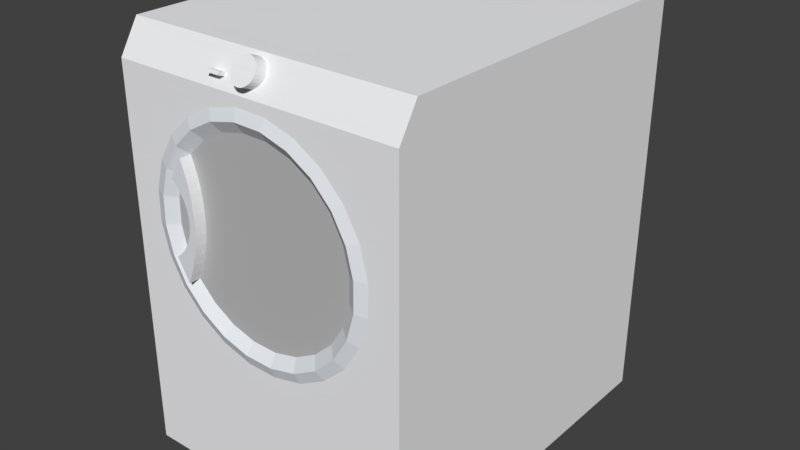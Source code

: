 # Source: Dryer_Generic.blend  (saved by Blender 3.0.42; exported with 4.5.12 LTS)
import bpy
from mathutils import Matrix  # noqa: F401  (used for matrix-valued properties, if any)

bpy.ops.wm.read_factory_settings(use_empty=True)
scene = bpy.context.scene
scene.name = 'Scene'

# ---- collections
col_collection_1 = bpy.data.collections.new('Collection 1'); scene.collection.children.link(col_collection_1)

# ---- materials (node trees are filled in below, after node groups)
mat_coolgray = bpy.data.materials.new('CoolGray')
mat_coolgray.alpha_threshold = 0.0
mat_coolgray.diffuse_color = (0.8824, 0.8863, 0.902, 1.0)
mat_coolgray.specular_color = (0.3294, 0.3294, 0.3294)
mat_coolgray.roughness = 0.5
mat_metal_al = bpy.data.materials.new('Metal_Al')
mat_metal_al.alpha_threshold = 0.0
mat_metal_al.diffuse_color = (0.7922, 0.8196, 0.8588, 1.0)
mat_metal_al.specular_color = (0.3294, 0.3294, 0.3294)
mat_metal_al.roughness = 0.5
mat_transluc = bpy.data.materials.new('Transluc')
mat_transluc.alpha_threshold = 0.0
mat_transluc.diffuse_color = (0.502, 0.502, 0.502, 1.0)
mat_transluc.specular_color = (0.3294, 0.3294, 0.3294)
mat_transluc.roughness = 0.5

# ---- material node trees

# ---- world
world_world = bpy.data.worlds.new('World'); scene.world = world_world
world_world.color = (0.05088, 0.05088, 0.05088)
world_world.use_sun_shadow = False
world_world.sun_shadow_jitter_overblur = 0.0
world_world.cycles.sampling_method = 'MANUAL'

# ---- meshes
me_dryer1 = bpy.data.meshes.new('Dryer1')
me_dryer1.from_pydata([(19.86, -23.34, 23.79), (20.39, -23.59, 21.6), (19.86, -23.59, 23.79), (20.39, -23.34, 21.6), (21.26, -23.34, 21.69), (20.39, -23.34, 21.6), (19.86, -23.34, 23.79), (20.34, -23.34, 19.34), (21.2, -23.34, 19.21), (19.71, -23.34, 17.18), (20.5, -23.34, 16.83), (18.54, -23.34, 15.26), (19.21, -23.34, 14.71), (16.91, -23.34, 13.7), (17.42, -23.34, 13.0), (14.93, -23.34, 12.62), (12.74, -23.34, 12.09), (15.24, -23.34, 11.81), (7.973, -23.34, 11.98), (10.35, -23.34, 11.28), (12.83, -23.34, 11.22), (15.24, -23.34, 11.81), (12.74, -23.59, 12.09), (12.83, -23.34, 11.22), (14.93, -23.59, 12.62), (17.42, -23.34, 13.0), (14.93, -23.59, 12.62), (15.24, -23.34, 11.81), (16.91, -23.59, 13.7), (19.21, -23.34, 14.71), (16.91, -23.59, 13.7), (17.42, -23.34, 13.0), (18.54, -23.59, 15.26), (20.5, -23.34, 16.83), (18.54, -23.59, 15.26), (19.21, -23.34, 14.71), (19.71, -23.59, 17.18), (21.2, -23.34, 19.21), (19.71, -23.59, 17.18), (20.5, -23.34, 16.83), (20.34, -23.59, 19.34), (21.26, -23.34, 21.69), (20.34, -23.59, 19.34), (21.2, -23.34, 19.21), (20.39, -23.59, 21.6), (21.26, -23.34, 21.69), (19.86, -23.59, 23.79), (20.39, -23.59, 21.6), (20.67, -23.34, 24.1), (20.67, -23.34, 24.1), (18.78, -23.34, 25.76), (19.86, -23.59, 23.79), (18.78, -23.34, 25.76), (19.86, -23.34, 23.79), (18.78, -23.59, 25.76), (20.67, -23.34, 24.1), (18.78, -23.59, 25.76), (19.86, -23.59, 23.79), (19.48, -23.34, 26.28), (19.48, -23.34, 26.28), (17.22, -23.34, 27.39), (18.78, -23.59, 25.76), (17.22, -23.34, 27.39), (18.78, -23.34, 25.76), (17.22, -23.59, 27.39), (18.78, -23.59, 25.76), (16.66, -23.09, 26.69), (17.22, -23.59, 27.39), (18.05, -23.09, 25.23), (19.86, -23.59, 23.79), (18.05, -23.09, 25.23), (18.78, -23.59, 25.76), (19.02, -23.09, 23.46), (20.39, -23.59, 21.6), (19.02, -23.09, 23.46), (19.86, -23.59, 23.79), (19.5, -23.09, 21.5), (20.39, -23.59, 21.6), (19.45, -23.09, 19.48), (19.5, -23.09, 21.5), (20.34, -23.59, 19.34), (20.39, -23.34, 21.6), (20.34, -23.59, 19.34), (20.39, -23.59, 21.6), (20.34, -23.34, 19.34), (20.34, -23.34, 19.34), (19.71, -23.59, 17.18), (20.34, -23.59, 19.34), (19.71, -23.34, 17.18), (19.71, -23.34, 17.18), (18.54, -23.59, 15.26), (19.71, -23.59, 17.18), (18.54, -23.34, 15.26), (16.91, -23.34, 13.7), (18.54, -23.59, 15.26), (18.54, -23.34, 15.26), (16.91, -23.59, 13.7), (14.93, -23.34, 12.62), (16.91, -23.59, 13.7), (16.91, -23.34, 13.7), (14.93, -23.59, 12.62), (12.74, -23.34, 12.09), (14.93, -23.59, 12.62), (14.93, -23.34, 12.62), (12.74, -23.59, 12.09), (10.49, -23.34, 12.14), (12.74, -23.59, 12.09), (12.74, -23.34, 12.09), (10.49, -23.59, 12.14), (8.324, -23.34, 12.77), (10.49, -23.59, 12.14), (10.49, -23.34, 12.14), (8.324, -23.59, 12.77), (6.399, -23.34, 13.95), (8.324, -23.59, 12.77), (8.324, -23.34, 12.77), (6.399, -23.59, 13.95), (6.399, -23.34, 13.95), (4.843, -23.59, 15.57), (6.399, -23.59, 13.95), (4.843, -23.34, 15.57), (6.399, -23.34, 13.95), (4.142, -23.34, 15.06), (4.843, -23.34, 15.57), (5.855, -23.34, 13.27), (8.324, -23.34, 12.77), (10.49, -23.34, 12.14), (23.62, -23.34, 0.0), (9.537e-07, -23.34, 0.0), (2.952, -23.34, 17.24), (2.366, -23.34, 19.65), (9.537e-07, -23.34, 30.92), (9.537e-07, -21.1, 33.46), (9.537e-07, -23.34, 0.0), (9.537e-07, -23.34, 30.92), (9.537e-07, -1.907e-06, 0.0), (9.537e-07, -1.907e-06, 33.46), (23.62, -21.1, 33.46), (9.537e-07, -1.907e-06, 33.46), (9.537e-07, -21.1, 33.46), (23.62, -1.907e-06, 33.46), (23.62, -21.1, 33.46), (23.62, -1.907e-06, 0.0), (23.62, -1.907e-06, 33.46), (23.62, -23.34, 30.92), (23.62, -23.34, 0.0), (23.62, -23.34, 30.92), (10.49, -23.59, 12.14), (7.973, -23.34, 11.98), (10.35, -23.34, 11.28), (8.324, -23.59, 12.77), (8.324, -23.59, 12.77), (10.62, -23.09, 13.03), (10.49, -23.59, 12.14), (8.686, -23.09, 13.59), (6.399, -23.59, 13.95), (8.686, -23.09, 13.59), (8.324, -23.59, 12.77), (6.961, -23.09, 14.64), (4.843, -23.59, 15.57), (6.961, -23.09, 14.64), (6.399, -23.59, 13.95), (5.567, -23.09, 16.1), (3.762, -23.59, 17.55), (5.567, -23.09, 16.1), (4.843, -23.59, 15.57), (4.598, -23.09, 17.88), (3.23, -23.59, 19.74), (4.598, -23.09, 17.88), (3.762, -23.59, 17.55), (4.121, -23.09, 19.84), (3.282, -23.59, 21.99), (4.121, -23.09, 19.84), (3.23, -23.59, 19.74), (4.168, -23.09, 21.86), (3.282, -23.59, 21.99), (4.736, -23.09, 23.79), (4.168, -23.09, 21.86), (3.915, -23.59, 24.16), (3.282, -23.34, 21.99), (3.915, -23.59, 24.16), (3.282, -23.59, 21.99), (3.915, -23.34, 24.16), (3.282, -23.34, 21.99), (2.424, -23.34, 22.13), (3.915, -23.34, 24.16), (3.23, -23.34, 19.74), (3.762, -23.34, 17.55), (4.843, -23.59, 15.57), (2.952, -23.34, 17.24), (4.142, -23.34, 15.06), (3.762, -23.59, 17.55), (4.843, -23.34, 15.57), (3.762, -23.59, 17.55), (4.843, -23.59, 15.57), (3.762, -23.34, 17.55), (3.762, -23.34, 17.55), (3.23, -23.59, 19.74), (3.762, -23.59, 17.55), (3.23, -23.34, 19.74), (3.23, -23.34, 19.74), (3.282, -23.59, 21.99), (3.23, -23.59, 19.74), (3.282, -23.34, 21.99), (2.424, -23.34, 22.13), (3.23, -23.59, 19.74), (3.282, -23.59, 21.99), (2.366, -23.34, 19.65), (3.121, -23.34, 24.51), (4.41, -23.34, 26.63), (6.204, -23.34, 28.34), (8.38, -23.34, 29.53), (10.79, -23.34, 30.11), (13.27, -23.34, 30.06), (15.65, -23.34, 29.36), (17.77, -23.34, 28.07), (15.3, -23.34, 28.57), (17.22, -23.34, 27.39), (15.3, -23.59, 28.57), (15.3, -23.34, 28.57), (17.22, -23.59, 27.39), (17.77, -23.34, 28.07), (15.3, -23.59, 28.57), (17.22, -23.59, 27.39), (15.65, -23.34, 29.36), (13.14, -23.34, 29.2), (15.3, -23.34, 28.57), (13.14, -23.59, 29.2), (13.14, -23.34, 29.2), (15.3, -23.59, 28.57), (15.3, -23.59, 28.57), (13.0, -23.09, 28.31), (13.14, -23.59, 29.2), (14.94, -23.09, 27.74), (17.22, -23.59, 27.39), (14.94, -23.09, 27.74), (15.3, -23.59, 28.57), (16.66, -23.09, 26.69), (16.66, -23.09, 26.69), (7.246, -23.09, 26.91), (14.94, -23.09, 27.74), (5.786, -23.09, 25.52), (18.05, -23.09, 25.23), (6.072, -23.09, 24.76), (6.305, -23.09, 23.99), (19.02, -23.09, 23.46), (6.483, -23.09, 23.2), (6.605, -23.09, 22.4), (6.671, -23.09, 21.6), (19.5, -23.09, 21.5), (6.681, -23.09, 20.79), (6.634, -23.09, 19.98), (19.45, -23.09, 19.48), (6.53, -23.09, 19.18), (6.371, -23.09, 18.39), (6.157, -23.09, 17.61), (18.89, -23.09, 17.54), (5.888, -23.09, 16.85), (5.567, -23.09, 16.1), (17.84, -23.09, 15.82), (6.961, -23.09, 14.64), (16.38, -23.09, 14.43), (8.686, -23.09, 13.59), (14.6, -23.09, 13.46), (10.62, -23.09, 13.03), (12.64, -23.09, 12.98), (14.93, -23.59, 12.62), (12.64, -23.09, 12.98), (14.6, -23.09, 13.46), (12.74, -23.59, 12.09), (10.49, -23.59, 12.14), (12.64, -23.09, 12.98), (12.74, -23.59, 12.09), (10.62, -23.09, 13.03), (10.35, -23.34, 11.28), (12.74, -23.59, 12.09), (10.49, -23.59, 12.14), (12.83, -23.34, 11.22), (14.6, -23.09, 13.46), (16.91, -23.59, 13.7), (14.93, -23.59, 12.62), (16.38, -23.09, 14.43), (16.38, -23.09, 14.43), (18.54, -23.59, 15.26), (16.91, -23.59, 13.7), (17.84, -23.09, 15.82), (17.84, -23.09, 15.82), (19.71, -23.59, 17.18), (18.54, -23.59, 15.26), (18.89, -23.09, 17.54), (18.89, -23.09, 17.54), (20.34, -23.59, 19.34), (19.71, -23.59, 17.18), (19.45, -23.09, 19.48), (5.567, -23.84, 16.1), (5.888, -23.09, 16.85), (5.567, -23.09, 16.1), (5.888, -23.84, 16.85), (4.598, -23.84, 17.88), (5.888, -23.84, 16.85), (5.567, -23.84, 16.1), (6.157, -23.84, 17.61), (6.371, -23.84, 18.39), (5.041, -23.84, 18.24), (4.598, -23.84, 17.88), (5.041, -23.09, 18.24), (5.041, -23.84, 18.24), (4.598, -23.09, 17.88), (4.598, -23.84, 17.88), (5.567, -23.09, 16.1), (4.598, -23.09, 17.88), (5.567, -23.84, 16.1), (4.121, -23.09, 19.84), (5.041, -23.09, 18.24), (4.598, -23.09, 17.88), (5.422, -23.09, 18.67), (5.732, -23.09, 19.15), (5.963, -23.09, 19.68), (6.109, -23.09, 20.23), (4.168, -23.09, 21.86), (6.167, -23.09, 20.8), (6.135, -23.09, 21.37), (6.015, -23.09, 21.93), (4.736, -23.09, 23.79), (5.809, -23.09, 22.47), (5.522, -23.09, 22.96), (5.161, -23.09, 23.41), (4.736, -23.09, 23.79), (5.161, -23.84, 23.41), (5.161, -23.09, 23.41), (4.736, -23.84, 23.79), (4.736, -23.09, 23.79), (5.786, -23.84, 25.52), (4.736, -23.84, 23.79), (5.786, -23.09, 25.52), (3.915, -23.59, 24.16), (5.786, -23.09, 25.52), (4.736, -23.09, 23.79), (5.087, -23.59, 26.08), (3.915, -23.34, 24.16), (5.087, -23.59, 26.08), (3.915, -23.59, 24.16), (5.087, -23.34, 26.08), (5.087, -23.34, 26.08), (2.424, -23.34, 22.13), (3.915, -23.59, 24.16), (3.121, -23.34, 24.51), (3.282, -23.59, 21.99), (5.087, -23.59, 26.08), (3.121, -23.34, 24.51), (3.915, -23.59, 24.16), (4.41, -23.34, 26.63), (6.717, -23.59, 27.64), (4.41, -23.34, 26.63), (5.087, -23.59, 26.08), (6.204, -23.34, 28.34), (8.694, -23.59, 28.72), (6.204, -23.34, 28.34), (6.717, -23.59, 27.64), (8.38, -23.34, 29.53), (10.88, -23.59, 29.25), (8.38, -23.34, 29.53), (8.694, -23.59, 28.72), (10.79, -23.34, 30.11), (10.88, -23.59, 29.25), (13.27, -23.34, 30.06), (10.79, -23.34, 30.11), (13.14, -23.59, 29.2), (10.88, -23.59, 29.25), (13.14, -23.34, 29.2), (13.14, -23.59, 29.2), (10.88, -23.34, 29.25), (8.694, -23.59, 28.72), (10.88, -23.34, 29.25), (10.88, -23.59, 29.25), (8.694, -23.34, 28.72), (6.717, -23.59, 27.64), (8.694, -23.34, 28.72), (8.694, -23.59, 28.72), (6.717, -23.34, 27.64), (5.087, -23.59, 26.08), (6.717, -23.34, 27.64), (6.717, -23.59, 27.64), (5.087, -23.34, 26.08), (6.717, -23.34, 27.64), (8.694, -23.34, 28.72), (10.88, -23.34, 29.25), (13.14, -23.59, 29.2), (15.65, -23.34, 29.36), (13.27, -23.34, 30.06), (15.3, -23.59, 28.57), (7.246, -23.09, 26.91), (5.087, -23.59, 26.08), (6.717, -23.59, 27.64), (5.786, -23.09, 25.52), (6.717, -23.59, 27.64), (9.018, -23.09, 27.88), (7.246, -23.09, 26.91), (8.694, -23.59, 28.72), (8.694, -23.59, 28.72), (10.98, -23.09, 28.36), (9.018, -23.09, 27.88), (10.88, -23.59, 29.25), (13.14, -23.59, 29.2), (10.98, -23.09, 28.36), (10.88, -23.59, 29.25), (13.0, -23.09, 28.31), (13.0, -23.09, 28.31), (9.018, -23.09, 27.88), (10.98, -23.09, 28.36), (5.786, -23.09, 25.52), (6.072, -23.84, 24.76), (5.786, -23.84, 25.52), (6.072, -23.09, 24.76), (6.072, -23.09, 24.76), (6.305, -23.84, 23.99), (6.072, -23.84, 24.76), (6.305, -23.09, 23.99), (6.305, -23.09, 23.99), (6.483, -23.84, 23.2), (6.305, -23.84, 23.99), (6.483, -23.09, 23.2), (6.483, -23.09, 23.2), (6.605, -23.84, 22.4), (6.483, -23.84, 23.2), (6.605, -23.09, 22.4), (6.605, -23.09, 22.4), (6.671, -23.84, 21.6), (6.605, -23.84, 22.4), (6.671, -23.09, 21.6), (6.671, -23.09, 21.6), (6.681, -23.84, 20.79), (6.671, -23.84, 21.6), (6.681, -23.09, 20.79), (6.681, -23.09, 20.79), (6.634, -23.84, 19.98), (6.681, -23.84, 20.79), (6.634, -23.09, 19.98), (6.634, -23.09, 19.98), (6.53, -23.84, 19.18), (6.634, -23.84, 19.98), (6.53, -23.09, 19.18), (6.53, -23.09, 19.18), (6.371, -23.84, 18.39), (6.53, -23.84, 19.18), (6.371, -23.09, 18.39), (6.371, -23.09, 18.39), (6.157, -23.84, 17.61), (6.371, -23.84, 18.39), (6.157, -23.09, 17.61), (6.157, -23.09, 17.61), (5.888, -23.84, 16.85), (6.157, -23.84, 17.61), (5.888, -23.09, 16.85), (5.422, -23.84, 18.67), (6.53, -23.84, 19.18), (5.041, -23.09, 18.24), (5.422, -23.84, 18.67), (5.041, -23.84, 18.24), (5.422, -23.09, 18.67), (5.422, -23.09, 18.67), (5.732, -23.84, 19.15), (5.422, -23.84, 18.67), (5.732, -23.09, 19.15), (5.732, -23.09, 19.15), (5.963, -23.84, 19.68), (5.732, -23.84, 19.15), (5.963, -23.09, 19.68), (5.963, -23.09, 19.68), (6.109, -23.84, 20.23), (5.963, -23.84, 19.68), (6.109, -23.09, 20.23), (6.109, -23.09, 20.23), (6.167, -23.84, 20.8), (6.109, -23.84, 20.23), (6.167, -23.09, 20.8), (6.167, -23.09, 20.8), (6.135, -23.84, 21.37), (6.167, -23.84, 20.8), (6.135, -23.09, 21.37), (6.135, -23.09, 21.37), (6.015, -23.84, 21.93), (6.135, -23.84, 21.37), (6.015, -23.09, 21.93), (6.015, -23.09, 21.93), (5.809, -23.84, 22.47), (6.015, -23.84, 21.93), (5.809, -23.09, 22.47), (5.809, -23.09, 22.47), (5.522, -23.84, 22.96), (5.809, -23.84, 22.47), (5.522, -23.09, 22.96), (5.522, -23.09, 22.96), (5.161, -23.84, 23.41), (5.522, -23.84, 22.96), (5.161, -23.09, 23.41), (6.483, -23.84, 23.2), (5.522, -23.84, 22.96), (5.161, -23.84, 23.41), (5.809, -23.84, 22.47), (6.605, -23.84, 22.4), (6.015, -23.84, 21.93), (6.671, -23.84, 21.6), (6.135, -23.84, 21.37), (6.167, -23.84, 20.8), (6.681, -23.84, 20.79), (6.109, -23.84, 20.23), (6.634, -23.84, 19.98), (5.963, -23.84, 19.68), (5.732, -23.84, 19.15), (6.305, -23.84, 23.99), (4.736, -23.84, 23.79), (5.786, -23.84, 25.52), (6.072, -23.84, 24.76), (17.22, -23.59, 27.39), (19.48, -23.34, 26.28), (17.77, -23.34, 28.07), (18.78, -23.59, 25.76), (9.537e-07, -21.1, 33.46), (23.62, -23.34, 30.92), (9.537e-07, -23.34, 30.92), (23.62, -21.1, 33.46), (23.62, -22.09, 33.46), (9.537e-07, -22.09, 33.46), (9.537e-07, -22.09, 33.46), (2.827, -23.17, 31.27), (9.537e-07, -23.34, 30.92), (9.537e-07, -22.09, 33.46), (23.62, -23.34, 30.92), (5.077, -23.17, 31.27), (11.7, -23.1, 31.41), (20.12, -22.94, 31.74), (23.62, -22.09, 33.46), (20.12, -22.38, 32.87), (17.87, -22.38, 32.87), (17.87, -22.94, 31.74), (12.41, -22.97, 31.67), (12.2, -23.04, 31.53), (11.96, -23.08, 31.44), (11.7, -23.1, 31.41), (11.96, -23.76, 31.77), (11.96, -23.08, 31.44), (11.7, -23.77, 31.74), (11.44, -23.08, 31.44), (11.7, -23.77, 31.74), (11.7, -23.1, 31.41), (11.44, -23.76, 31.77), (11.2, -23.04, 31.53), (11.44, -23.76, 31.77), (11.44, -23.08, 31.44), (11.2, -23.71, 31.86), (11.0, -22.97, 31.67), (11.2, -23.71, 31.86), (11.2, -23.04, 31.53), (11.0, -23.64, 32.0), (11.0, -22.97, 31.67), (10.84, -23.55, 32.19), (11.0, -23.64, 32.0), (10.84, -22.88, 31.86), (11.0, -22.97, 31.67), (9.519, -22.86, 31.89), (10.84, -22.88, 31.86), (9.519, -22.98, 31.66), (11.2, -23.04, 31.53), (8.519, -22.98, 31.66), (11.44, -23.08, 31.44), (5.077, -22.39, 32.84), (2.827, -22.39, 32.84), (11.0, -22.35, 32.94), (11.2, -22.28, 33.09), (11.44, -22.23, 33.18), (11.7, -22.22, 33.21), (11.96, -22.23, 33.18), (12.2, -22.28, 33.09), (12.41, -22.35, 32.94), (12.57, -22.44, 32.76), (12.67, -22.54, 32.54), (12.7, -22.66, 32.31), (12.67, -22.77, 32.08), (12.57, -22.88, 31.86), (12.41, -22.97, 31.67), (12.57, -23.55, 32.19), (12.57, -22.88, 31.86), (12.41, -23.64, 32.0), (12.2, -23.04, 31.53), (12.41, -23.64, 32.0), (12.41, -22.97, 31.67), (12.2, -23.71, 31.86), (11.96, -23.08, 31.44), (12.2, -23.71, 31.86), (12.2, -23.04, 31.53), (11.96, -23.76, 31.77), (11.96, -23.76, 31.77), (11.2, -23.71, 31.86), (12.2, -23.71, 31.86), (11.44, -23.76, 31.77), (11.7, -23.77, 31.74), (11.0, -23.64, 32.0), (12.41, -23.64, 32.0), (10.84, -23.55, 32.19), (12.57, -23.55, 32.19), (10.74, -23.45, 32.41), (10.84, -22.88, 31.86), (10.74, -23.45, 32.41), (10.84, -23.55, 32.19), (10.74, -22.77, 32.08), (10.74, -22.77, 32.08), (9.269, -22.86, 31.89), (9.019, -22.86, 31.89), (8.769, -22.86, 31.89), (8.519, -22.86, 31.89), (8.519, -23.31, 32.11), (8.519, -22.98, 31.66), (8.519, -22.86, 31.89), (8.519, -23.42, 31.88), (8.769, -23.31, 32.11), (8.519, -23.42, 31.88), (8.519, -23.31, 32.11), (8.769, -23.42, 31.88), (9.019, -23.42, 31.88), (9.019, -23.31, 32.11), (8.769, -23.31, 32.11), (9.019, -22.86, 31.89), (9.019, -23.31, 32.11), (8.769, -22.86, 31.89), (8.519, -23.31, 32.11), (8.519, -22.86, 31.89), (9.269, -22.86, 31.89), (9.269, -23.31, 32.11), (9.519, -22.86, 31.89), (9.519, -23.31, 32.11), (9.519, -22.98, 31.66), (9.519, -23.31, 32.11), (9.519, -22.86, 31.89), (9.519, -23.42, 31.88), (9.269, -22.98, 31.66), (9.519, -23.42, 31.88), (9.519, -22.98, 31.66), (9.269, -23.42, 31.88), (9.019, -22.98, 31.66), (9.019, -23.42, 31.88), (8.769, -22.98, 31.66), (8.769, -23.42, 31.88), (8.519, -22.98, 31.66), (8.519, -23.42, 31.88), (8.769, -22.98, 31.66), (9.019, -22.98, 31.66), (9.269, -22.98, 31.66), (9.269, -23.42, 31.88), (9.269, -23.31, 32.11), (9.519, -23.42, 31.88), (9.519, -23.31, 32.11), (10.7, -22.66, 32.31), (10.74, -22.54, 32.54), (10.84, -22.44, 32.76), (11.0, -23.02, 33.27), (10.84, -22.44, 32.76), (11.0, -22.35, 32.94), (10.84, -23.11, 33.09), (12.57, -23.11, 33.09), (10.84, -23.11, 33.09), (11.0, -23.02, 33.27), (12.67, -23.22, 32.87), (10.74, -23.22, 32.87), (12.7, -23.33, 32.64), (10.7, -23.33, 32.64), (12.67, -23.45, 32.41), (12.67, -23.45, 32.41), (12.57, -22.88, 31.86), (12.57, -23.55, 32.19), (12.67, -22.77, 32.08), (12.7, -23.33, 32.64), (12.67, -22.77, 32.08), (12.67, -23.45, 32.41), (12.7, -22.66, 32.31), (12.67, -23.22, 32.87), (12.7, -22.66, 32.31), (12.7, -23.33, 32.64), (12.67, -22.54, 32.54), (12.57, -23.11, 33.09), (12.67, -22.54, 32.54), (12.67, -23.22, 32.87), (12.57, -22.44, 32.76), (12.41, -23.02, 33.27), (12.57, -22.44, 32.76), (12.57, -23.11, 33.09), (12.41, -22.35, 32.94), (12.2, -22.95, 33.42), (12.41, -22.35, 32.94), (12.41, -23.02, 33.27), (12.2, -22.28, 33.09), (11.96, -22.91, 33.51), (12.2, -22.28, 33.09), (12.2, -22.95, 33.42), (11.96, -22.23, 33.18), (11.7, -22.89, 33.54), (11.96, -22.23, 33.18), (11.96, -22.91, 33.51), (11.7, -22.22, 33.21), (11.44, -22.91, 33.51), (11.7, -22.22, 33.21), (11.7, -22.89, 33.54), (11.44, -22.23, 33.18), (11.2, -22.95, 33.42), (11.44, -22.23, 33.18), (11.44, -22.91, 33.51), (11.2, -22.28, 33.09), (11.0, -23.02, 33.27), (11.2, -22.28, 33.09), (11.2, -22.95, 33.42), (11.0, -22.35, 32.94), (12.41, -23.02, 33.27), (11.2, -22.95, 33.42), (12.2, -22.95, 33.42), (11.44, -22.91, 33.51), (11.96, -22.91, 33.51), (11.7, -22.89, 33.54), (10.74, -22.77, 32.08), (10.7, -23.33, 32.64), (10.74, -23.45, 32.41), (10.7, -22.66, 32.31), (10.7, -22.66, 32.31), (10.74, -23.22, 32.87), (10.7, -23.33, 32.64), (10.74, -22.54, 32.54), (10.74, -22.54, 32.54), (10.84, -23.11, 33.09), (10.74, -23.22, 32.87), (10.84, -22.44, 32.76), (23.62, -22.09, 33.46), (2.366, -23.34, 19.65), (3.762, -23.59, 17.55), (3.23, -23.59, 19.74), (2.952, -23.34, 17.24), (4.142, -23.34, 15.06), (6.399, -23.59, 13.95), (4.843, -23.59, 15.57), (5.855, -23.34, 13.27), (5.855, -23.34, 13.27), (8.324, -23.59, 12.77), (6.399, -23.59, 13.95), (7.973, -23.34, 11.98), (9.537e-07, -23.34, 0.0), (23.62, -1.907e-06, 0.0), (23.62, -23.34, 0.0), (9.537e-07, -1.907e-06, 0.0), (9.537e-07, -1.907e-06, 33.46), (23.62, -1.907e-06, 0.0), (9.537e-07, -1.907e-06, 0.0), (23.62, -1.907e-06, 33.46)], [], [(0, 1, 2), (1, 0, 3), (4, 5, 6), (4, 7, 5), (8, 7, 4), (8, 9, 7), (10, 9, 8), (10, 11, 9), (12, 11, 10), (12, 13, 11), (14, 13, 12), (14, 15, 13), (14, 16, 15), (17, 16, 14), (17, 18, 16), (17, 19, 18), (19, 17, 20), (21, 22, 23), (22, 21, 24), (25, 26, 27), (26, 25, 28), (29, 30, 31), (30, 29, 32), (33, 34, 35), (34, 33, 36), (37, 38, 39), (38, 37, 40), (41, 42, 43), (42, 41, 44), (45, 46, 47), (46, 45, 48), (4, 6, 49), (49, 6, 50), (51, 52, 53), (52, 51, 54), (55, 56, 57), (56, 55, 58), (49, 50, 59), (59, 50, 60), (61, 62, 63), (62, 61, 64), (65, 66, 67), (66, 65, 68), (69, 70, 71), (70, 69, 72), (73, 74, 75), (74, 73, 76), (77, 78, 79), (78, 77, 80), (81, 82, 83), (82, 81, 84), (85, 86, 87), (86, 85, 88), (89, 90, 91), (90, 89, 92), (93, 94, 95), (94, 93, 96), (97, 98, 99), (98, 97, 100), (101, 102, 103), (102, 101, 104), (105, 106, 107), (106, 105, 108), (109, 110, 111), (110, 109, 112), (113, 114, 115), (114, 113, 116), (117, 118, 119), (118, 117, 120), (121, 122, 123), (121, 124, 122), (125, 124, 121), (126, 124, 125), (126, 18, 124), (18, 126, 16), (127, 124, 18), (128, 124, 127), (124, 128, 122), (122, 128, 129), (129, 128, 130), (130, 128, 131), (132, 133, 134), (133, 132, 135), (135, 132, 136), (137, 138, 139), (138, 137, 140), (141, 142, 143), (144, 142, 141), (142, 144, 145), (127, 8, 146), (8, 127, 10), (10, 127, 12), (12, 127, 14), (14, 127, 17), (17, 127, 20), (127, 19, 20), (127, 18, 19), (147, 148, 149), (148, 147, 150), (151, 152, 153), (152, 151, 154), (155, 156, 157), (156, 155, 158), (159, 160, 161), (160, 159, 162), (163, 164, 165), (164, 163, 166), (167, 168, 169), (168, 167, 170), (171, 172, 173), (172, 171, 174), (175, 176, 177), (176, 175, 178), (179, 180, 181), (180, 179, 182), (183, 184, 185), (186, 184, 183), (186, 130, 184), (187, 130, 186), (187, 129, 130), (123, 129, 187), (123, 122, 129), (188, 189, 190), (189, 188, 191), (192, 193, 194), (193, 192, 195), (196, 197, 198), (197, 196, 199), (200, 201, 202), (201, 200, 203), (204, 205, 206), (205, 204, 207), (130, 131, 184), (184, 131, 208), (208, 131, 209), (209, 131, 210), (210, 131, 211), (211, 131, 212), (146, 212, 131), (146, 213, 212), (146, 214, 213), (146, 215, 214), (146, 59, 215), (146, 49, 59), (146, 4, 49), (146, 8, 4), (59, 60, 215), (215, 60, 216), (217, 218, 219), (218, 217, 220), (221, 222, 223), (222, 221, 224), (215, 216, 214), (214, 216, 225), (226, 227, 228), (227, 226, 229), (230, 231, 232), (231, 230, 233), (234, 235, 236), (235, 234, 237), (238, 239, 240), (238, 241, 239), (242, 241, 238), (242, 243, 241), (242, 244, 243), (245, 244, 242), (245, 246, 244), (245, 247, 246), (245, 248, 247), (249, 248, 245), (249, 250, 248), (249, 251, 250), (252, 251, 249), (252, 253, 251), (252, 254, 253), (252, 255, 254), (256, 255, 252), (256, 257, 255), (256, 258, 257), (259, 258, 256), (259, 260, 258), (261, 260, 259), (261, 262, 260), (263, 262, 261), (263, 264, 262), (264, 263, 265), (266, 267, 268), (267, 266, 269), (270, 271, 272), (271, 270, 273), (274, 275, 276), (275, 274, 277), (278, 279, 280), (279, 278, 281), (282, 283, 284), (283, 282, 285), (286, 287, 288), (287, 286, 289), (290, 291, 292), (291, 290, 293), (294, 295, 296), (295, 294, 297), (298, 299, 300), (299, 298, 301), (301, 298, 302), (302, 298, 303), (304, 305, 306), (305, 304, 307), (308, 309, 310), (309, 308, 311), (312, 313, 314), (313, 312, 315), (315, 312, 316), (316, 312, 317), (317, 312, 318), (318, 312, 319), (318, 319, 320), (320, 319, 321), (321, 319, 322), (322, 319, 323), (322, 323, 324), (324, 323, 325), (325, 323, 326), (327, 328, 329), (328, 327, 330), (331, 332, 333), (332, 331, 334), (335, 336, 337), (336, 335, 338), (339, 340, 341), (340, 339, 342), (185, 208, 343), (185, 184, 208), (344, 345, 346), (345, 344, 347), (348, 349, 350), (349, 348, 351), (352, 353, 354), (353, 352, 355), (356, 357, 358), (357, 356, 359), (360, 361, 362), (361, 360, 363), (364, 365, 366), (365, 364, 367), (368, 369, 370), (369, 368, 371), (372, 373, 374), (373, 372, 375), (376, 377, 378), (377, 376, 379), (380, 381, 382), (381, 380, 383), (343, 209, 384), (343, 208, 209), (384, 209, 210), (384, 210, 385), (385, 210, 211), (385, 211, 386), (386, 211, 214), (214, 211, 213), (213, 211, 212), (387, 388, 389), (388, 387, 390), (214, 225, 386), (391, 392, 393), (392, 391, 394), (395, 396, 397), (396, 395, 398), (399, 400, 401), (400, 399, 402), (403, 404, 405), (404, 403, 406), (407, 408, 409), (240, 408, 407), (240, 239, 408), (410, 411, 412), (411, 410, 413), (414, 415, 416), (415, 414, 417), (418, 419, 420), (419, 418, 421), (422, 423, 424), (423, 422, 425), (426, 427, 428), (427, 426, 429), (430, 431, 432), (431, 430, 433), (434, 435, 436), (435, 434, 437), (438, 439, 440), (439, 438, 441), (442, 443, 444), (443, 442, 445), (446, 447, 448), (447, 446, 449), (450, 451, 452), (451, 450, 453), (302, 454, 455), (302, 303, 454), (456, 457, 458), (457, 456, 459), (460, 461, 462), (461, 460, 463), (464, 465, 466), (465, 464, 467), (468, 469, 470), (469, 468, 471), (472, 473, 474), (473, 472, 475), (476, 477, 478), (477, 476, 479), (480, 481, 482), (481, 480, 483), (484, 485, 486), (485, 484, 487), (488, 489, 490), (489, 488, 491), (492, 493, 494), (493, 492, 495), (496, 497, 498), (496, 499, 497), (500, 499, 496), (500, 501, 499), (502, 501, 500), (502, 503, 501), (502, 504, 503), (505, 504, 502), (505, 506, 504), (507, 506, 505), (507, 508, 506), (455, 508, 507), (455, 509, 508), (455, 454, 509), (496, 498, 510), (510, 498, 511), (510, 511, 512), (510, 512, 513), (514, 515, 516), (515, 514, 517), (518, 519, 520), (519, 518, 521), (139, 522, 137), (522, 139, 523), (132, 134, 524), (525, 526, 527), (526, 525, 528), (529, 528, 525), (530, 528, 529), (531, 528, 530), (528, 531, 532), (532, 531, 533), (531, 534, 533), (534, 531, 535), (531, 536, 535), (531, 537, 536), (531, 538, 537), (531, 530, 538), (539, 540, 541), (540, 539, 542), (543, 544, 545), (544, 543, 546), (547, 548, 549), (548, 547, 550), (551, 552, 553), (552, 551, 554), (555, 556, 557), (556, 555, 558), (559, 560, 561), (559, 562, 560), (563, 562, 559), (562, 563, 564), (565, 564, 563), (530, 564, 565), (529, 564, 530), (564, 529, 566), (529, 567, 566), (567, 529, 525), (525, 527, 567), (567, 527, 566), (566, 527, 568), (568, 527, 569), (569, 527, 570), (570, 527, 571), (532, 571, 527), (532, 572, 571), (532, 573, 572), (532, 574, 573), (532, 533, 574), (534, 574, 533), (534, 575, 574), (534, 576, 575), (534, 577, 576), (534, 578, 577), (534, 579, 578), (535, 579, 534), (579, 535, 536), (580, 581, 582), (581, 580, 583), (584, 585, 586), (585, 584, 587), (588, 589, 590), (589, 588, 591), (592, 593, 594), (592, 595, 593), (595, 592, 596), (594, 593, 597), (594, 597, 598), (598, 597, 599), (598, 599, 600), (600, 599, 601), (602, 603, 604), (603, 602, 605), (561, 560, 606), (560, 566, 606), (607, 566, 560), (608, 566, 607), (609, 566, 608), (610, 566, 609), (564, 566, 610), (611, 612, 613), (612, 611, 614), (615, 616, 617), (616, 615, 618), (615, 619, 618), (619, 615, 620), (621, 622, 623), (622, 621, 624), (625, 624, 621), (624, 625, 626), (627, 623, 622), (623, 627, 628), (629, 628, 627), (628, 629, 630), (631, 632, 633), (632, 631, 634), (635, 636, 637), (636, 635, 638), (639, 638, 635), (638, 639, 640), (641, 640, 639), (640, 641, 642), (643, 642, 641), (642, 643, 644), (562, 564, 645), (562, 645, 646), (562, 646, 647), (620, 648, 619), (648, 620, 649), (649, 650, 648), (650, 649, 651), (606, 566, 652), (652, 566, 653), (653, 566, 654), (654, 566, 568), (655, 656, 657), (656, 655, 658), (659, 660, 661), (662, 660, 659), (662, 663, 660), (664, 663, 662), (664, 665, 663), (666, 665, 664), (666, 601, 665), (600, 601, 666), (667, 668, 669), (668, 667, 670), (671, 672, 673), (672, 671, 674), (675, 676, 677), (676, 675, 678), (679, 680, 681), (680, 679, 682), (683, 684, 685), (684, 683, 686), (687, 688, 689), (688, 687, 690), (691, 692, 693), (692, 691, 694), (695, 696, 697), (696, 695, 698), (699, 700, 701), (700, 699, 702), (703, 704, 705), (704, 703, 706), (707, 708, 709), (708, 707, 710), (711, 661, 712), (659, 661, 711), (711, 712, 713), (713, 712, 714), (713, 714, 715), (715, 714, 716), (717, 718, 719), (718, 717, 720), (721, 722, 723), (722, 721, 724), (725, 726, 727), (726, 725, 728), (141, 729, 144), (730, 731, 732), (731, 730, 733), (734, 735, 736), (735, 734, 737), (738, 739, 740), (739, 738, 741), (742, 743, 744), (743, 742, 745), (746, 747, 748), (747, 746, 749)])
me_dryer1.polygons.foreach_set('material_index', [0, 0, 0, 0, 0, 0, 0, 0, 0, 0, 0, 0, 0, 0, 0, 0, 0, 1, 1, 1, 1, 1, 1, 1, 1, 1, 1, 1, 1, 1, 1, 0, 0, 0, 0, 1, 1, 0, 0, 0, 0, 1, 1, 1, 1, 1, 1, 1, 1, 0, 0, 0, 0, 0, 0, 0, 0, 0, 0, 0, 0, 0, 0, 0, 0, 0, 0, 0, 0, 0, 0, 0, 0, 0, 0, 0, 0, 0, 0, 0, 0, 0, 0, 0, 0, 0, 0, 0, 0, 0, 0, 0, 0, 0, 0, 0, 0, 1, 1, 1, 1, 1, 1, 1, 1, 1, 1, 1, 1, 1, 1, 1, 1, 0, 0, 0, 0, 0, 0, 0, 0, 0, 1, 1, 0, 0, 0, 0, 0, 0, 1, 1, 0, 0, 0, 0, 0, 0, 0, 0, 0, 0, 0, 0, 0, 0, 0, 0, 0, 0, 1, 1, 0, 0, 0, 0, 1, 1, 1, 1, 2, 2, 2, 2, 2, 2, 2, 2, 2, 2, 2, 2, 2, 2, 2, 2, 2, 2, 2, 2, 2, 2, 2, 2, 2, 2, 1, 1, 1, 1, 1, 1, 1, 1, 1, 1, 1, 1, 1, 1, 0, 0, 1, 1, 1, 1, 0, 0, 0, 0, 2, 2, 2, 2, 2, 2, 2, 2, 2, 2, 2, 2, 2, 0, 0, 0, 0, 1, 1, 0, 0, 0, 0, 1, 1, 1, 1, 1, 1, 1, 1, 1, 1, 1, 1, 0, 0, 0, 0, 0, 0, 0, 0, 0, 0, 0, 0, 0, 0, 0, 0, 0, 1, 1, 0, 1, 1, 1, 1, 1, 1, 1, 1, 2, 2, 2, 0, 0, 0, 0, 0, 0, 0, 0, 0, 0, 0, 0, 0, 0, 0, 0, 0, 0, 0, 0, 0, 0, 1, 1, 0, 0, 0, 0, 0, 0, 0, 0, 0, 0, 0, 0, 0, 0, 0, 0, 0, 0, 0, 0, 1, 1, 1, 1, 1, 1, 1, 1, 1, 1, 1, 1, 1, 1, 1, 1, 1, 1, 1, 1, 0, 0, 0, 0, 0, 0, 0, 0, 0, 0, 0, 0, 0, 0, 0, 0, 0, 0, 0, 0, 0, 0, 0, 0, 0, 0, 0, 0, 0, 0, 0, 0, 0, 0, 0, 0, 0, 0, 0, 0, 0, 0, 0, 0, 0, 0, 0, 0, 0, 0, 0, 0, 0, 0, 0, 0, 0, 0, 0, 0, 0, 0, 0, 0, 0, 0, 0, 0, 0, 0, 0, 0, 0, 0, 0, 0, 0, 0, 0, 0, 0, 0, 0, 0, 0, 0, 0, 0, 0, 0, 0, 0, 0, 0, 0, 0, 0, 0, 0, 0, 0, 0, 0, 0, 0, 0, 0, 0, 0, 0, 0, 0, 0, 0, 0, 0, 0, 0, 0, 0, 0, 0, 0, 0, 0, 0, 0, 0, 0, 0, 0, 0, 0, 0, 0, 0, 0, 0, 0, 0, 0, 0, 0, 0, 0, 0, 0, 0, 0, 0, 0, 0, 0, 0, 0, 0, 0, 0, 0, 0, 1, 1, 1, 1, 1, 1, 0, 0, 0, 0])
_uv = me_dryer1.uv_layers.new(name='UVMap')
_uv.uv.foreach_set('vector', [-0.5, 18.42, -0.25, 16.17, -0.25, 18.42, -0.25, 16.17, -0.5, 18.42, -0.5, 16.17, -21.26, 21.69, -20.39, 21.6, -19.86, 23.79, -21.26, 21.69, -20.34, 19.34, -20.39, 21.6, -21.2, 19.21, -20.34, 19.34, -21.26, 21.69, -21.2, 19.21, -19.71, 17.18, -20.34, 19.34, -20.5, 16.83, -19.71, 17.18, -21.2, 19.21, -20.5, 16.83, -18.54, 15.26, -19.71, 17.18, -19.21, 14.71, -18.54, 15.26, -20.5, 16.83, -19.21, 14.71, -16.91, 13.7, -18.54, 15.26, -17.42, 13.0, -16.91, 13.7, -19.21, 14.71, -17.42, 13.0, -14.93, 12.62, -16.91, 13.7, -17.42, 13.0, -12.74, 12.09, -14.93, 12.62, -15.24, 11.81, -12.74, 12.09, -17.42, 13.0, -15.24, 11.81, -7.973, 11.98, -12.74, 12.09, -15.24, 11.81, -10.35, 11.28, -7.973, 11.98, -10.35, 11.28, -15.24, 11.81, -12.83, 11.22, 0.7487, 0.1562, 0.7953, 0.1615, 0.7932, 0.1449, 0.7953, 0.1615, 0.7487, 0.1562, 0.7548, 0.1718, 0.6943, 0.1725, 0.7406, 0.1653, 0.7342, 0.1498, 0.7406, 0.1653, 0.6943, 0.1725, 0.7043, 0.1859, 0.6469, 0.2088, 0.6897, 0.1897, 0.6795, 0.1764, 0.6897, 0.1897, 0.6469, 0.2088, 0.6601, 0.2191, 0.6112, 0.2618, 0.6476, 0.2324, 0.6343, 0.2222, 0.6476, 0.2324, 0.6112, 0.2618, 0.6266, 0.2684, 0.5903, 0.326, 0.6181, 0.2883, 0.6027, 0.2818, 0.6181, 0.2883, 0.5903, 0.326, 0.6068, 0.3285, 0.586, 0.3945, 0.6036, 0.3511, 0.587, 0.3486, 0.6036, 0.3511, 0.586, 0.3945, 0.6026, 0.3928, 0.5883, 0.4155, 0.6144, 0.4544, 0.6049, 0.4138, 0.6144, 0.4544, 0.5883, 0.4155, 0.5987, 0.4603, -21.26, 21.69, -19.86, 23.79, -20.67, 24.1, -20.67, 24.1, -19.86, 23.79, -18.78, 25.76, -0.25, 11.34, -0.5, 13.59, -0.5, 11.34, -0.5, 13.59, -0.25, 11.34, -0.25, 13.59, 0.6063, 0.4759, 0.6414, 0.5069, 0.622, 0.47, 0.6414, 0.5069, 0.6063, 0.4759, 0.6277, 0.5165, -20.67, 24.1, -18.78, 25.76, -19.48, 26.28, -19.48, 26.28, -18.78, 25.76, -17.22, 27.39, -0.25, 5.668, -0.5, 7.921, -0.5, 5.668, -0.5, 7.921, -0.25, 5.668, -0.25, 7.921, -0.6902, 0.4931, -0.7301, 0.5114, -0.7169, 0.5252, -0.7301, 0.5114, -0.6902, 0.4931, -0.7061, 0.4827, -0.6601, 0.4667, -0.6941, 0.4943, -0.678, 0.5044, -0.6941, 0.4943, -0.6601, 0.4667, -0.6781, 0.4605, -0.6431, 0.4162, -0.6698, 0.451, -0.6518, 0.457, -0.6698, 0.451, -0.6431, 0.4162, -0.662, 0.4144, -0.6405, 0.3923, -0.6602, 0.3532, -0.6595, 0.3905, -0.6602, 0.3532, -0.6405, 0.3923, -0.6414, 0.3506, -0.5, 22.06, -0.25, 19.81, -0.25, 22.06, -0.25, 19.81, -0.5, 22.06, -0.5, 19.81, -0.5, 24.28, -0.25, 22.03, -0.25, 24.28, -0.25, 22.03, -0.5, 24.28, -0.5, 22.03, -0.5, 24.92, -0.25, 22.67, -0.25, 24.92, -0.25, 22.67, -0.5, 24.92, -0.5, 22.67, -0.5, 21.69, -0.25, 23.94, -0.5, 23.94, -0.25, 23.94, -0.5, 21.69, -0.25, 21.69, -0.5, 19.15, -0.25, 21.41, -0.5, 21.41, -0.25, 21.41, -0.5, 19.15, -0.25, 19.15, -0.5, 15.23, -0.25, 17.49, -0.5, 17.49, -0.25, 17.49, -0.5, 15.23, -0.25, 15.23, 0.5, -10.2, 0.25, -12.46, 0.5, -12.46, 0.25, -12.46, 0.5, -10.2, 0.25, -10.2, 0.5, -4.397, 0.25, -6.65, 0.5, -6.65, 0.25, -6.65, 0.5, -4.397, 0.25, -4.397, 0.5, 1.785, 0.25, -0.4686, 0.5, -0.4686, 0.25, -0.4686, 0.5, 1.785, 0.25, 1.785, 0.5, 5.668, 0.25, 7.921, 0.25, 5.668, 0.25, 7.921, 0.5, 5.668, 0.5, 7.921, -6.399, 13.95, -4.142, 15.06, -4.843, 15.57, -6.399, 13.95, -5.855, 13.27, -4.142, 15.06, -8.324, 12.77, -5.855, 13.27, -6.399, 13.95, -10.49, 12.14, -5.855, 13.27, -8.324, 12.77, -10.49, 12.14, -7.973, 11.98, -5.855, 13.27, -7.973, 11.98, -10.49, 12.14, -12.74, 12.09, -23.62, 0.0, -5.855, 13.27, -7.973, 11.98, 7.633e-17, 0.0, -5.855, 13.27, -23.62, 0.0, -5.855, 13.27, 7.633e-17, 0.0, -4.142, 15.06, -4.142, 15.06, 7.633e-17, 0.0, -2.952, 17.24, -2.952, 17.24, 7.633e-17, 0.0, -2.366, 19.65, -2.366, 19.65, 7.633e-17, 0.0, 7.633e-17, 30.92, -2.738, 33.46, -0.5, 0.0, -0.5, 30.92, -0.5, 0.0, -2.738, 33.46, -23.84, 0.0, -23.84, 0.0, -2.738, 33.46, -23.84, 33.46, 23.62, 2.738, 0.0, 23.84, 0.0, 2.738, 0.0, 23.84, 23.62, 2.738, 23.62, 23.84, 2.738, 33.46, 23.84, 0.0, 23.84, 33.46, 0.5, 30.92, 23.84, 0.0, 2.738, 33.46, 23.84, 0.0, 0.5, 30.92, 0.5, 0.0, -23.62, 0.0, -21.2, 19.21, -23.62, 30.92, -21.2, 19.21, -23.62, 0.0, -20.5, 16.83, -20.5, 16.83, -23.62, 0.0, -19.21, 14.71, -19.21, 14.71, -23.62, 0.0, -17.42, 13.0, -17.42, 13.0, -23.62, 0.0, -15.24, 11.81, -15.24, 11.81, -23.62, 0.0, -12.83, 11.22, -23.62, 0.0, -10.35, 11.28, -12.83, 11.22, -23.62, 0.0, -7.973, 11.98, -10.35, 11.28, 0.8549, 0.1965, 0.9017, 0.1934, 0.8578, 0.18, 0.9017, 0.1934, 0.8549, 0.1965, 0.8948, 0.2087, -0.857, 0.3279, -0.8135, 0.3332, -0.8175, 0.3146, -0.8135, 0.3332, -0.857, 0.3279, -0.8489, 0.3451, -0.8508, 0.3889, -0.8075, 0.3817, -0.8166, 0.365, -0.8075, 0.3817, -0.8508, 0.3889, -0.8382, 0.4031, -0.8344, 0.4274, -0.7946, 0.4091, -0.8077, 0.3953, -0.7946, 0.4091, -0.8344, 0.4274, -0.8185, 0.4378, -0.816, 0.4386, -0.7819, 0.411, -0.7981, 0.4009, -0.7819, 0.411, -0.816, 0.4386, -0.798, 0.4448, -0.8013, 0.4253, -0.7746, 0.3906, -0.7927, 0.3845, -0.7746, 0.3906, -0.8013, 0.4253, -0.7824, 0.4271, -0.7934, 0.3954, -0.7753, 0.3555, -0.7942, 0.3537, -0.7753, 0.3555, -0.7934, 0.3954, -0.7746, 0.3929, -0.8035, 0.3189, -0.7754, 0.3525, -0.7846, 0.3163, -0.7754, 0.3525, -0.8035, 0.3189, -0.7932, 0.3593, 0.5, 22.03, 0.25, 24.28, 0.25, 22.03, 0.25, 24.28, 0.5, 22.03, 0.5, 24.28, -3.282, 21.99, -2.424, 22.13, -3.915, 24.16, -3.23, 19.74, -2.424, 22.13, -3.282, 21.99, -3.23, 19.74, -2.366, 19.65, -2.424, 22.13, -3.762, 17.55, -2.366, 19.65, -3.23, 19.74, -3.762, 17.55, -2.952, 17.24, -2.366, 19.65, -4.843, 15.57, -2.952, 17.24, -3.762, 17.55, -4.843, 15.57, -4.142, 15.06, -2.952, 17.24, 0.9536, 0.2958, 0.9887, 0.3269, 0.9673, 0.2863, 0.9887, 0.3269, 0.9536, 0.2958, 0.973, 0.3328, 0.5, 11.34, 0.25, 13.59, 0.25, 11.34, 0.25, 13.59, 0.5, 11.34, 0.5, 13.59, 0.5, 16.17, 0.25, 18.42, 0.25, 16.17, 0.25, 18.42, 0.5, 16.17, 0.5, 18.42, 0.5, 19.81, 0.25, 22.06, 0.25, 19.81, 0.25, 22.06, 0.5, 19.81, 0.5, 22.06, 0.9937, 0.4036, 0.9781, 0.3594, 0.9771, 0.4012, 0.9781, 0.3594, 0.9937, 0.4036, 0.9947, 0.3577, -2.366, 19.65, 7.633e-17, 30.92, -2.424, 22.13, -2.424, 22.13, 7.633e-17, 30.92, -3.121, 24.51, -3.121, 24.51, 7.633e-17, 30.92, -4.41, 26.63, -4.41, 26.63, 7.633e-17, 30.92, -6.204, 28.34, -6.204, 28.34, 7.633e-17, 30.92, -8.38, 29.53, -8.38, 29.53, 7.633e-17, 30.92, -10.79, 30.11, -23.62, 30.92, -10.79, 30.11, 7.633e-17, 30.92, -23.62, 30.92, -13.27, 30.06, -10.79, 30.11, -23.62, 30.92, -15.65, 29.36, -13.27, 30.06, -23.62, 30.92, -17.77, 28.07, -15.65, 29.36, -23.62, 30.92, -19.48, 26.28, -17.77, 28.07, -23.62, 30.92, -20.67, 24.1, -19.48, 26.28, -23.62, 30.92, -21.26, 21.69, -20.67, 24.1, -23.62, 30.92, -21.2, 19.21, -21.26, 21.69, -19.48, 26.28, -17.22, 27.39, -17.77, 28.07, -17.77, 28.07, -17.22, 27.39, -15.3, 28.57, -0.5, -0.4686, -0.25, 1.785, -0.5, 1.785, -0.25, 1.785, -0.5, -0.4686, -0.25, -0.4686, 0.6852, 0.5559, 0.7311, 0.5654, 0.6959, 0.543, 0.7311, 0.5654, 0.6852, 0.5559, 0.724, 0.5805, -17.77, 28.07, -15.3, 28.57, -15.65, 29.36, -15.65, 29.36, -15.3, 28.57, -13.14, 29.2, -0.5, -6.65, -0.25, -4.397, -0.5, -4.397, -0.25, -4.397, -0.5, -6.65, -0.25, -6.65, -0.7687, 0.4595, -0.8123, 0.4542, -0.8083, 0.4728, -0.8123, 0.4542, -0.7687, 0.4595, -0.7768, 0.4423, -0.729, 0.4903, -0.7723, 0.4975, -0.7632, 0.5142, -0.7723, 0.4975, -0.729, 0.4903, -0.7416, 0.4761, -16.66, 26.69, -7.246, 26.91, -14.94, 27.74, -16.66, 26.69, -5.786, 25.52, -7.246, 26.91, -18.05, 25.23, -5.786, 25.52, -16.66, 26.69, -18.05, 25.23, -6.072, 24.76, -5.786, 25.52, -18.05, 25.23, -6.305, 23.99, -6.072, 24.76, -19.02, 23.46, -6.305, 23.99, -18.05, 25.23, -19.02, 23.46, -6.483, 23.2, -6.305, 23.99, -19.02, 23.46, -6.605, 22.4, -6.483, 23.2, -19.02, 23.46, -6.671, 21.6, -6.605, 22.4, -19.5, 21.5, -6.671, 21.6, -19.02, 23.46, -19.5, 21.5, -6.681, 20.79, -6.671, 21.6, -19.5, 21.5, -6.634, 19.98, -6.681, 20.79, -19.45, 19.48, -6.634, 19.98, -19.5, 21.5, -19.45, 19.48, -6.53, 19.18, -6.634, 19.98, -19.45, 19.48, -6.371, 18.39, -6.53, 19.18, -19.45, 19.48, -6.157, 17.61, -6.371, 18.39, -18.89, 17.54, -6.157, 17.61, -19.45, 19.48, -18.89, 17.54, -5.888, 16.85, -6.157, 17.61, -18.89, 17.54, -5.567, 16.1, -5.888, 16.85, -17.84, 15.82, -5.567, 16.1, -18.89, 17.54, -17.84, 15.82, -6.961, 14.64, -5.567, 16.1, -16.38, 14.43, -6.961, 14.64, -17.84, 15.82, -16.38, 14.43, -8.686, 13.59, -6.961, 14.64, -14.6, 13.46, -8.686, 13.59, -16.38, 14.43, -14.6, 13.46, -10.62, 13.03, -8.686, 13.59, -10.62, 13.03, -14.6, 13.46, -12.64, 12.98, -0.7752, 0.2124, -0.8183, 0.22, -0.7823, 0.23, -0.8183, 0.22, -0.7752, 0.2124, -0.8153, 0.2012, -0.8458, 0.2586, -0.8057, 0.2764, -0.8041, 0.2575, -0.8057, 0.2764, -0.8458, 0.2586, -0.8431, 0.2774, 0.8508, 0.1609, 0.8066, 0.1765, 0.8483, 0.1775, 0.8066, 0.1765, 0.8508, 0.1609, 0.8049, 0.1598, -0.7798, 0.1901, -0.7363, 0.1951, -0.7716, 0.1729, -0.7363, 0.1951, -0.7798, 0.1901, -0.7481, 0.2099, -0.7373, 0.1949, -0.6967, 0.2114, -0.7248, 0.1805, -0.6967, 0.2114, -0.7373, 0.1949, -0.7121, 0.2225, -0.6998, 0.2309, -0.6645, 0.2569, -0.6841, 0.2201, -0.6645, 0.2569, -0.6998, 0.2309, -0.6822, 0.2639, -0.6731, 0.2878, -0.645, 0.3215, -0.6554, 0.281, -0.645, 0.3215, -0.6731, 0.2878, -0.6639, 0.324, -8.499e-16, 16.99, -0.75, 17.8, -0.75, 16.99, -0.75, 17.8, -8.499e-16, 16.99, -8.989e-16, 17.8, -0.9565, 0.3259, -0.9327, 0.3068, -0.9386, 0.2931, -0.9327, 0.3068, -0.9565, 0.3259, -0.9277, 0.3209, -0.9277, 0.3209, -0.9565, 0.3259, -0.9237, 0.3354, -0.9237, 0.3354, -0.9565, 0.3259, -0.9483, 0.3326, 7.02e-16, 14.9, 0.75, 15.47, 7.696e-16, 15.47, 0.75, 15.47, 7.02e-16, 14.9, 0.75, 14.9, 7.02e-16, 13.48, 0.75, 11.46, 0.75, 13.48, 0.75, 11.46, 7.02e-16, 13.48, 8.499e-16, 11.46, -4.121, 19.84, -5.041, 18.24, -4.598, 17.88, -5.041, 18.24, -4.121, 19.84, -5.422, 18.67, -5.422, 18.67, -4.121, 19.84, -5.732, 19.15, -5.732, 19.15, -4.121, 19.84, -5.963, 19.68, -5.963, 19.68, -4.121, 19.84, -6.109, 20.23, -6.109, 20.23, -4.121, 19.84, -4.168, 21.86, -6.109, 20.23, -4.168, 21.86, -6.167, 20.8, -6.167, 20.8, -4.168, 21.86, -6.135, 21.37, -6.135, 21.37, -4.168, 21.86, -6.015, 21.93, -6.015, 21.93, -4.168, 21.86, -4.736, 23.79, -6.015, 21.93, -4.736, 23.79, -5.809, 22.47, -5.809, 22.47, -4.736, 23.79, -5.522, 22.96, -5.522, 22.96, -4.736, 23.79, -5.161, 23.41, 0.75, 12.42, 7.879e-16, 11.85, 0.75, 11.85, 7.879e-16, 11.85, 0.75, 12.42, 7.229e-16, 12.42, 0.75, 22.79, 8.832e-16, 24.81, 7.229e-16, 22.79, 8.832e-16, 24.81, 0.75, 22.79, 0.75, 24.81, -0.8191, 0.2917, -0.7839, 0.3178, -0.8014, 0.2848, -0.7839, 0.3178, -0.8191, 0.2917, -0.7996, 0.3286, 0.5, 22.67, 0.25, 24.92, 0.25, 22.67, 0.25, 24.92, 0.5, 22.67, 0.5, 24.92, -3.915, 24.16, -3.121, 24.51, -5.087, 26.08, -3.915, 24.16, -2.424, 22.13, -3.121, 24.51, 0.9953, 0.3923, 0.9674, 0.4299, 0.9828, 0.4365, 0.9674, 0.4299, 0.9953, 0.3923, 0.9787, 0.3898, 0.9499, 0.4574, 0.9864, 0.428, 0.971, 0.4214, 0.9864, 0.428, 0.9499, 0.4574, 0.9632, 0.4676, 0.9242, 0.4848, 0.9669, 0.4656, 0.9538, 0.4553, 0.9669, 0.4656, 0.9242, 0.4848, 0.9344, 0.498, 0.8896, 0.5114, 0.9359, 0.5042, 0.9259, 0.4908, 0.9359, 0.5042, 0.8896, 0.5114, 0.896, 0.5269, 0.8468, 0.5349, 0.8934, 0.5402, 0.8873, 0.5247, 0.8934, 0.5402, 0.8468, 0.5349, 0.8488, 0.5515, 0.8393, 0.5519, 0.7951, 0.5675, 0.841, 0.5686, 0.7951, 0.5675, 0.8393, 0.5519, 0.7976, 0.5509, -0.25, -10.2, -0.5, -12.46, -0.25, -12.46, -0.5, -12.46, -0.25, -10.2, -0.5, -10.2, 0.25, 15.23, 0.5, 17.49, 0.25, 17.49, 0.5, 17.49, 0.25, 15.23, 0.5, 15.23, 0.25, 19.15, 0.5, 21.41, 0.25, 21.41, 0.5, 21.41, 0.25, 19.15, 0.5, 19.15, 0.25, 21.69, 0.5, 23.94, 0.25, 23.94, 0.5, 23.94, 0.25, 21.69, 0.5, 21.69, -5.087, 26.08, -4.41, 26.63, -6.717, 27.64, -5.087, 26.08, -3.121, 24.51, -4.41, 26.63, -6.717, 27.64, -4.41, 26.63, -6.204, 28.34, -6.717, 27.64, -6.204, 28.34, -8.694, 28.72, -8.694, 28.72, -6.204, 28.34, -8.38, 29.53, -8.694, 28.72, -8.38, 29.53, -10.88, 29.25, -10.88, 29.25, -8.38, 29.53, -15.65, 29.36, -15.65, 29.36, -8.38, 29.53, -13.27, 30.06, -13.27, 30.06, -8.38, 29.53, -10.79, 30.11, 0.7856, 0.567, 0.7388, 0.5701, 0.7827, 0.5835, 0.7388, 0.5701, 0.7856, 0.567, 0.7456, 0.5548, -15.65, 29.36, -13.14, 29.2, -10.88, 29.25, -0.7971, 0.3001, -0.8377, 0.2836, -0.8096, 0.3144, -0.8377, 0.2836, -0.7971, 0.3001, -0.8223, 0.2725, -0.8529, 0.3024, -0.8093, 0.3074, -0.841, 0.2876, -0.8093, 0.3074, -0.8529, 0.3024, -0.8175, 0.3246, -0.8564, 0.3484, -0.8133, 0.3409, -0.8493, 0.3308, -0.8133, 0.3409, -0.8564, 0.3484, -0.8162, 0.3596, -0.8, 0.4103, -0.8401, 0.3925, -0.8417, 0.4114, -0.8401, 0.3925, -0.8, 0.4103, -0.8027, 0.3915, -13.0, 28.31, -9.018, 27.88, -10.98, 28.36, -14.94, 27.74, -9.018, 27.88, -13.0, 28.31, -14.94, 27.74, -7.246, 26.91, -9.018, 27.88, -0.75, 21.81, -9.269e-16, 21.0, -8.832e-16, 21.81, -9.269e-16, 21.0, -0.75, 21.81, -0.75, 21.0, -0.75, 21.96, -9.625e-16, 21.16, -9.269e-16, 21.96, -9.625e-16, 21.16, -0.75, 21.96, -0.75, 21.16, -0.75, 22.01, -9.896e-16, 21.2, -9.625e-16, 22.01, -9.896e-16, 21.2, -0.75, 22.01, -0.75, 21.2, -0.75, 21.95, -1.008e-15, 21.14, -9.896e-16, 21.95, -1.008e-15, 21.14, -0.75, 21.95, -0.75, 21.14, -0.75, 21.79, -1.018e-15, 20.98, -1.008e-15, 21.79, -1.018e-15, 20.98, -0.75, 21.79, -0.75, 20.98, -0.75, 21.52, -1.02e-15, 20.71, -1.018e-15, 21.52, -1.02e-15, 20.71, -0.75, 21.52, -0.75, 20.71, -0.75, 21.14, -1.013e-15, 20.33, -1.02e-15, 21.14, -1.013e-15, 20.33, -0.75, 21.14, -0.75, 20.33, -0.75, 20.67, -9.969e-16, 19.86, -1.013e-15, 20.67, -9.969e-16, 19.86, -0.75, 20.67, -0.75, 19.86, -0.75, 20.09, -9.726e-16, 19.28, -9.969e-16, 20.09, -9.726e-16, 19.28, -0.75, 20.09, -0.75, 19.28, -0.75, 19.42, -9.399e-16, 18.61, -9.726e-16, 19.42, -9.399e-16, 18.61, -0.75, 19.42, -0.75, 18.61, -0.75, 18.65, -8.989e-16, 17.85, -9.399e-16, 18.65, -8.989e-16, 17.85, -0.75, 18.65, -0.75, 17.85, -0.9237, 0.3354, -0.9413, 0.3406, -0.9208, 0.35, -0.9237, 0.3354, -0.9483, 0.3326, -0.9413, 0.3406, 0.75, 16.98, 8.278e-16, 17.55, 7.696e-16, 16.98, 8.278e-16, 17.55, 0.75, 16.98, 0.75, 17.55, 0.75, 18.64, 8.75e-16, 19.21, 8.278e-16, 18.64, 8.75e-16, 19.21, 0.75, 18.64, 0.75, 19.21, 0.75, 19.84, 9.102e-16, 20.41, 8.75e-16, 19.84, 9.102e-16, 20.41, 0.75, 19.84, 0.75, 20.41, 0.75, 20.55, 9.325e-16, 21.12, 9.102e-16, 20.55, 9.325e-16, 21.12, 0.75, 20.55, 0.75, 21.12, 0.75, 20.74, 9.414e-16, 21.32, 9.325e-16, 20.74, 9.414e-16, 21.32, 0.75, 20.74, 0.75, 21.32, 0.75, 20.43, 9.366e-16, 21.0, 9.414e-16, 20.43, 9.366e-16, 21.0, 0.75, 20.43, 0.75, 21.0, 0.75, 19.61, 9.182e-16, 20.18, 9.366e-16, 19.61, 9.182e-16, 20.18, 0.75, 19.61, 0.75, 20.18, 0.75, 18.31, 8.868e-16, 18.88, 9.182e-16, 18.31, 8.868e-16, 18.88, 0.75, 18.31, 0.75, 18.88, 0.75, 16.55, 8.43e-16, 17.12, 8.868e-16, 16.55, 8.43e-16, 17.12, 0.75, 16.55, 0.75, 17.12, 0.75, 14.38, 7.879e-16, 14.95, 8.43e-16, 14.38, 7.879e-16, 14.95, 0.75, 14.38, 0.75, 14.95, -0.9216, 0.4245, -0.9394, 0.4201, -0.9461, 0.4284, -0.9216, 0.4245, -0.9341, 0.4109, -0.9394, 0.4201, -0.9194, 0.4097, -0.9341, 0.4109, -0.9216, 0.4245, -0.9194, 0.4097, -0.9303, 0.401, -0.9341, 0.4109, -0.9182, 0.3948, -0.9303, 0.401, -0.9194, 0.4097, -0.9182, 0.3948, -0.9281, 0.3906, -0.9303, 0.401, -0.9182, 0.3948, -0.9275, 0.38, -0.9281, 0.3906, -0.918, 0.3798, -0.9275, 0.38, -0.9182, 0.3948, -0.918, 0.3798, -0.9286, 0.3695, -0.9275, 0.38, -0.9188, 0.3649, -0.9286, 0.3695, -0.918, 0.3798, -0.9188, 0.3649, -0.9313, 0.3592, -0.9286, 0.3695, -0.9208, 0.35, -0.9313, 0.3592, -0.9188, 0.3649, -0.9208, 0.35, -0.9355, 0.3495, -0.9313, 0.3592, -0.9208, 0.35, -0.9413, 0.3406, -0.9355, 0.3495, -0.9216, 0.4245, -0.9461, 0.4284, -0.9249, 0.4391, -0.9249, 0.4391, -0.9461, 0.4284, -0.954, 0.4355, -0.9249, 0.4391, -0.954, 0.4355, -0.9346, 0.4674, -0.9249, 0.4391, -0.9346, 0.4674, -0.9293, 0.4534, 0.6815, 0.5451, 0.6396, 0.524, 0.6706, 0.5578, 0.6396, 0.524, 0.6815, 0.5451, 0.6533, 0.5143, 4.179e-16, 26.95, -23.62, 23.56, 7.633e-17, 23.56, -23.62, 23.56, 4.179e-16, 26.95, -23.62, 26.95, 0.0, 2.738, 23.62, 1.75, 23.62, 2.738, 23.62, 1.75, 0.0, 2.738, 0.0, 1.75, -2.738, 33.46, -0.5, 30.92, -1.75, 33.46, -2.827, 28.37, 7.633e-17, 27.98, 2.671e-16, 30.81, 7.633e-17, 27.98, -2.827, 28.37, -23.62, 27.98, -5.077, 28.37, -23.62, 27.98, -2.827, 28.37, -11.7, 28.52, -23.62, 27.98, -5.077, 28.37, -20.12, 28.9, -23.62, 27.98, -11.7, 28.52, -23.62, 27.98, -20.12, 28.9, -23.62, 30.81, -23.62, 30.81, -20.12, 28.9, -20.12, 30.15, -20.12, 28.9, -17.87, 30.15, -20.12, 30.15, -17.87, 30.15, -20.12, 28.9, -17.87, 28.9, -20.12, 28.9, -12.41, 28.82, -17.87, 28.9, -20.12, 28.9, -12.2, 28.66, -12.41, 28.82, -20.12, 28.9, -11.96, 28.56, -12.2, 28.66, -20.12, 28.9, -11.7, 28.52, -11.96, 28.56, -11.43, 16.67, -11.49, 17.46, -11.68, 16.74, -11.49, 17.46, -11.43, 16.67, -11.23, 17.39, -10.75, 10.77, -11.19, 11.43, -11.0, 10.71, -11.19, 11.43, -10.75, 10.77, -10.94, 11.5, -7.614, 10.77, -8.281, 11.2, -7.82, 10.61, -8.281, 11.2, -7.614, 10.77, -8.075, 11.36, -4.72, 15.13, -5.468, 15.4, -4.884, 14.93, -5.468, 15.4, -4.72, 15.13, -5.304, 15.61, -2.696, 20.68, -3.197, 21.3, -3.334, 21.08, -3.197, 21.3, -2.696, 20.68, -2.559, 20.9, -11.0, 28.82, -9.519, 29.05, -10.84, 29.02, -11.0, 28.82, -9.519, 28.8, -9.519, 29.05, -11.2, 28.66, -9.519, 28.8, -11.0, 28.82, -9.519, 28.8, -11.2, 28.66, -8.519, 28.8, -11.44, 28.56, -8.519, 28.8, -11.2, 28.66, -11.7, 28.52, -8.519, 28.8, -11.44, 28.56, -5.077, 28.37, -8.519, 28.8, -11.7, 28.52, -8.519, 28.8, -5.077, 28.37, -5.077, 30.12, -5.077, 28.37, -2.827, 30.12, -5.077, 30.12, -2.827, 30.12, -5.077, 28.37, -2.827, 28.37, -2.827, 28.37, 2.671e-16, 30.81, -2.827, 30.12, -2.827, 30.12, 2.671e-16, 30.81, -5.077, 30.12, -5.077, 30.12, 2.671e-16, 30.81, -11.0, 30.23, -11.0, 30.23, 2.671e-16, 30.81, -11.2, 30.39, -11.2, 30.39, 2.671e-16, 30.81, -11.44, 30.49, -11.44, 30.49, 2.671e-16, 30.81, -11.7, 30.52, -23.62, 30.81, -11.7, 30.52, 2.671e-16, 30.81, -23.62, 30.81, -11.96, 30.49, -11.7, 30.52, -23.62, 30.81, -12.2, 30.39, -11.96, 30.49, -23.62, 30.81, -12.41, 30.23, -12.2, 30.39, -23.62, 30.81, -20.12, 30.15, -12.41, 30.23, -17.87, 30.15, -12.41, 30.23, -20.12, 30.15, -17.87, 30.15, -12.57, 30.02, -12.41, 30.23, -17.87, 30.15, -12.67, 29.78, -12.57, 30.02, -17.87, 30.15, -12.7, 29.52, -12.67, 29.78, -17.87, 30.15, -12.67, 29.27, -12.7, 29.52, -17.87, 30.15, -12.57, 29.02, -12.67, 29.27, -17.87, 28.9, -12.57, 29.02, -17.87, 30.15, -12.57, 29.02, -17.87, 28.9, -12.41, 28.82, -4.8, 32.8, -4.3, 33.41, -4.937, 33.02, -4.3, 33.41, -4.8, 32.8, -4.162, 33.19, -6.771, 29.39, -6.351, 30.06, -6.935, 29.59, -6.351, 30.06, -6.771, 29.39, -6.187, 29.86, -9.234, 23.9, -8.979, 24.66, -9.44, 24.06, -8.979, 24.66, -9.234, 23.9, -8.773, 24.5, -11.96, 28.56, -11.2, 28.66, -12.2, 28.66, -11.96, 28.56, -11.44, 28.56, -11.2, 28.66, -11.44, 28.56, -11.96, 28.56, -11.7, 28.52, -12.2, 28.66, -11.2, 28.66, -11.0, 28.82, -12.2, 28.66, -11.0, 28.82, -12.41, 28.82, -12.41, 28.82, -11.0, 28.82, -10.84, 29.02, -12.41, 28.82, -10.84, 29.02, -12.57, 29.02, -12.57, 29.02, -10.84, 29.02, -10.74, 29.27, -0.9989, 26.2, -1.539, 26.78, -1.661, 26.55, -1.539, 26.78, -0.9989, 26.2, -0.8764, 26.43, -10.84, 29.02, -9.519, 29.05, -10.74, 29.27, -9.519, 29.05, -5.077, 30.12, -10.74, 29.27, -9.269, 29.05, -5.077, 30.12, -9.519, 29.05, -9.019, 29.05, -5.077, 30.12, -9.269, 29.05, -8.769, 29.05, -5.077, 30.12, -9.019, 29.05, -8.519, 29.05, -5.077, 30.12, -8.769, 29.05, -8.519, 28.8, -5.077, 30.12, -8.519, 29.05, 0.5268, 32.11, 0.8655, 31.66, 0.9757, 31.89, 0.8655, 31.66, 0.5268, 32.11, 0.4167, 31.88, -8.769, 29.05, -8.519, 28.8, -8.519, 29.05, -8.519, 28.8, -8.769, 29.05, -8.769, 28.8, -8.769, 29.05, -9.019, 28.8, -8.769, 28.8, -9.019, 28.8, -8.769, 29.05, -9.019, 29.05, 8.769, 13.67, 9.019, 13.17, 9.019, 13.67, 9.019, 13.17, 8.769, 13.67, 8.769, 13.17, 8.519, 13.67, 8.769, 13.17, 8.769, 13.67, 8.769, 13.17, 8.519, 13.67, 8.519, 13.17, 9.269, 13.17, 9.019, 13.67, 9.019, 13.17, 9.019, 13.67, 9.269, 13.17, 9.269, 13.67, 9.519, 13.17, 9.269, 13.67, 9.269, 13.17, 9.269, 13.67, 9.519, 13.17, 9.519, 13.67, -0.8655, 31.66, -0.5268, 32.11, -0.9757, 31.89, -0.5268, 32.11, -0.8655, 31.66, -0.4167, 31.88, -9.269, 13.17, -9.519, 13.67, -9.519, 13.17, -9.519, 13.67, -9.269, 13.17, -9.269, 13.67, -9.019, 13.17, -9.269, 13.67, -9.269, 13.17, -9.269, 13.67, -9.019, 13.17, -9.019, 13.67, -8.769, 13.17, -9.019, 13.67, -9.019, 13.17, -9.019, 13.67, -8.769, 13.17, -8.769, 13.67, -8.519, 13.17, -8.769, 13.67, -8.769, 13.17, -8.769, 13.67, -8.519, 13.17, -8.519, 13.67, -9.519, 28.8, -8.519, 28.8, -8.769, 28.8, -9.519, 28.8, -8.769, 28.8, -9.019, 28.8, -9.519, 28.8, -9.019, 28.8, -9.269, 28.8, -9.019, 29.05, -9.269, 28.8, -9.019, 28.8, -9.269, 28.8, -9.019, 29.05, -9.269, 29.05, -9.269, 29.05, -9.519, 28.8, -9.269, 28.8, -9.519, 28.8, -9.269, 29.05, -9.519, 29.05, -10.74, 29.27, -5.077, 30.12, -10.7, 29.52, -10.7, 29.52, -5.077, 30.12, -10.74, 29.78, -10.74, 29.78, -5.077, 30.12, -10.84, 30.02, -10.84, 30.02, -5.077, 30.12, -11.0, 30.23, 4.3, 33.41, 4.8, 32.8, 4.937, 33.02, 4.8, 32.8, 4.3, 33.41, 4.162, 33.19, -12.57, 30.02, -10.84, 30.02, -11.0, 30.23, -12.67, 29.78, -10.84, 30.02, -12.57, 30.02, -12.67, 29.78, -10.74, 29.78, -10.84, 30.02, -12.7, 29.52, -10.74, 29.78, -12.67, 29.78, -12.7, 29.52, -10.7, 29.52, -10.74, 29.78, -12.67, 29.27, -10.7, 29.52, -12.7, 29.52, -12.67, 29.27, -10.74, 29.27, -10.7, 29.52, -12.57, 29.02, -10.74, 29.27, -12.67, 29.27, -2.664, 34.69, -3.203, 34.11, -2.541, 34.46, -3.203, 34.11, -2.664, 34.69, -3.326, 34.34, -1.244, 33.9, -1.801, 33.33, -1.128, 33.66, -1.801, 33.33, -1.244, 33.9, -1.916, 33.56, 0.1112, 31.16, -0.4451, 30.59, 0.227, 30.92, -0.4451, 30.59, 0.1112, 31.16, -0.5609, 30.83, 1.539, 26.78, 0.9989, 26.2, 1.661, 26.55, 0.9989, 26.2, 1.539, 26.78, 0.8764, 26.43, 3.197, 21.3, 2.696, 20.68, 3.334, 21.08, 2.696, 20.68, 3.197, 21.3, 2.559, 20.9, 5.304, 15.61, 4.884, 14.93, 5.468, 15.4, 4.884, 14.93, 5.304, 15.61, 4.72, 15.13, 8.075, 11.36, 7.82, 10.61, 8.281, 11.2, 7.82, 10.61, 8.075, 11.36, 7.614, 10.77, 10.94, 11.5, 11.0, 10.71, 11.19, 11.43, 11.0, 10.71, 10.94, 11.5, 10.75, 10.77, 11.23, 17.39, 11.68, 16.74, 11.49, 17.46, 11.68, 16.74, 11.23, 17.39, 11.43, 16.67, 8.773, 24.5, 9.44, 24.06, 8.979, 24.66, 9.44, 24.06, 8.773, 24.5, 9.234, 23.9, 6.187, 29.86, 6.935, 29.59, 6.351, 30.06, 6.935, 29.59, 6.187, 29.86, 6.771, 29.39, -12.41, 30.23, -11.0, 30.23, -11.2, 30.39, -12.57, 30.02, -11.0, 30.23, -12.41, 30.23, -12.41, 30.23, -11.2, 30.39, -12.2, 30.39, -12.2, 30.39, -11.2, 30.39, -11.44, 30.49, -12.2, 30.39, -11.44, 30.49, -11.96, 30.49, -11.96, 30.49, -11.44, 30.49, -11.7, 30.52, 0.4451, 30.59, -0.1112, 31.16, -0.227, 30.92, -0.1112, 31.16, 0.4451, 30.59, 0.5609, 30.83, 1.801, 33.33, 1.244, 33.9, 1.128, 33.66, 1.244, 33.9, 1.801, 33.33, 1.916, 33.56, 3.203, 34.11, 2.664, 34.69, 2.541, 34.46, 2.664, 34.69, 3.203, 34.11, 3.326, 34.34, 2.738, 33.46, 1.75, 33.46, 0.5, 30.92, 0.9958, 0.3675, 0.9697, 0.3286, 0.9792, 0.3692, 0.9697, 0.3286, 0.9958, 0.3675, 0.9854, 0.3228, 0.9712, 0.2823, 0.9294, 0.2612, 0.9576, 0.2919, 0.9294, 0.2612, 0.9712, 0.2823, 0.9402, 0.2484, 0.9423, 0.2361, 0.8964, 0.2266, 0.9316, 0.249, 0.8964, 0.2266, 0.9423, 0.2361, 0.9035, 0.2115, 0.0, 0.5, -23.62, 23.84, -23.62, 0.5, -23.62, 23.84, 0.0, 0.5, 0.0, 23.84, 3.639e-15, 33.46, -23.62, 0.0, 3.639e-15, 0.0, -23.62, 0.0, 3.639e-15, 33.46, -23.62, 33.46])
me_dryer1.materials.append(mat_coolgray)
me_dryer1.materials.append(mat_metal_al)
me_dryer1.materials.append(mat_transluc)
me_dryer1.use_remesh_preserve_volume = False
me_dryer1.use_remesh_preserve_attributes = False
me_dryer1.use_mirror_vertex_groups = False
me_dryer1.update()

# ---- objects
ob_dryer_generic = bpy.data.objects.new('Dryer Generic', None)
ob_obj_x = bpy.data.objects.new('OBJ_X', None)
ob_obj_y = bpy.data.objects.new('OBJ_Y', None)
ob_obj_z = bpy.data.objects.new('OBJ_Z', None)
ob_obj_prompts = bpy.data.objects.new('OBJ_PROMPTS', None)
ob_dryer_mesh = bpy.data.objects.new('Dryer Mesh', me_dryer1)

# ---- transforms, parenting, visibility, modifiers, constraints
ob_dryer_generic.location = (0.0, 0.0, 0.0)
ob_dryer_generic.empty_display_type = 'ARROWS'
ob_dryer_generic.empty_display_size = 0.1
ob_obj_x.parent = ob_dryer_generic
ob_obj_x.location = (0.6858, 0.0, 0.0)
ob_obj_x.lock_location = (False, True, True)
ob_obj_x.lock_rotation = (True, True, True)
ob_obj_x.empty_display_type = 'SPHERE'
ob_obj_x.empty_display_size = 0.1
ob_obj_y.parent = ob_dryer_generic
ob_obj_y.location = (0.0, -0.8455, 0.0)
ob_obj_y.lock_location = (True, False, True)
ob_obj_y.lock_rotation = (True, True, True)
ob_obj_y.empty_display_type = 'SPHERE'
ob_obj_y.empty_display_size = 0.1
ob_obj_z.parent = ob_dryer_generic
ob_obj_z.location = (0.0, 0.0, 0.9631)
ob_obj_z.lock_location = (True, True, False)
ob_obj_z.lock_rotation = (True, True, True)
ob_obj_z.empty_display_type = 'SINGLE_ARROW'
ob_obj_z.empty_display_size = 0.2
ob_obj_prompts.parent = ob_dryer_generic
ob_obj_prompts.location = (0.0, 0.0, 0.0)
ob_obj_prompts.lock_location = (True, True, True)
ob_obj_prompts.lock_rotation = (True, True, True)
ob_obj_prompts.empty_display_size = 0.0001
ob_dryer_mesh.parent = ob_dryer_generic
ob_dryer_mesh.location = (0.0, 0.0, 0.0)
ob_dryer_mesh.scale = (0.02903, 0.03622, 0.02878)
ob_dryer_mesh.lineart.crease_threshold = 0.0

# ---- collection membership
scene.collection.objects.link(ob_dryer_generic)
scene.collection.objects.link(ob_obj_x)
scene.collection.objects.link(ob_obj_y)
scene.collection.objects.link(ob_obj_z)
scene.collection.objects.link(ob_obj_prompts)
scene.collection.objects.link(ob_dryer_mesh)

# ---- scene / render settings (as saved in the file)
scene.frame_start = 1; scene.frame_end = 250; scene.frame_set(1)
scene.render.engine = 'CYCLES'
scene.render.resolution_percentage = 50
scene.render.dither_intensity = 0.0
scene.cycles.use_denoising = False
scene.cycles.samples = 128
scene.cycles.sampling_pattern = 'TABULATED_SOBOL'
scene.cycles.light_sampling_threshold = 0.0
scene.cycles.use_adaptive_sampling = False
scene.cycles.use_light_tree = False
scene.cycles.caustics_reflective = False
scene.cycles.caustics_refractive = False
scene.cycles.blur_glossy = 0.0
scene.cycles.max_bounces = 6
scene.cycles.transmission_bounces = 6
scene.cycles.transparent_max_bounces = 6
scene.cycles.sample_clamp_direct = 1.0
scene.cycles.sample_clamp_indirect = 1.0
scene.view_settings.view_transform = 'Standard'
bpy.context.view_layer.update()

# ---- added for rendering (the .blend has no active camera and no usable light): camera, sun
cam_auto = bpy.data.cameras.new('AutoCamera')
cam_auto.lens = 50.0
cam_auto.sensor_width = 36.0
cam_auto.clip_end = 1000.0
ob_auto_camera = bpy.data.objects.new('AutoCamera', cam_auto)
scene.collection.objects.link(ob_auto_camera)
ob_auto_camera.location = (1.69883, -2.05892, 1.56735)
ob_auto_camera.rotation_euler = (1.09748, -7.21219e-08, 0.694738)
scene.camera = ob_auto_camera
light_auto_sun = bpy.data.lights.new('AutoSun', 'SUN')
light_auto_sun.energy = 3.0
light_auto_sun.angle = 0.0523599
ob_auto_sun = bpy.data.objects.new('AutoSun', light_auto_sun)
scene.collection.objects.link(ob_auto_sun)
ob_auto_sun.rotation_euler = (0.872665, 0.174533, 0.523599)
bpy.context.view_layer.update()
